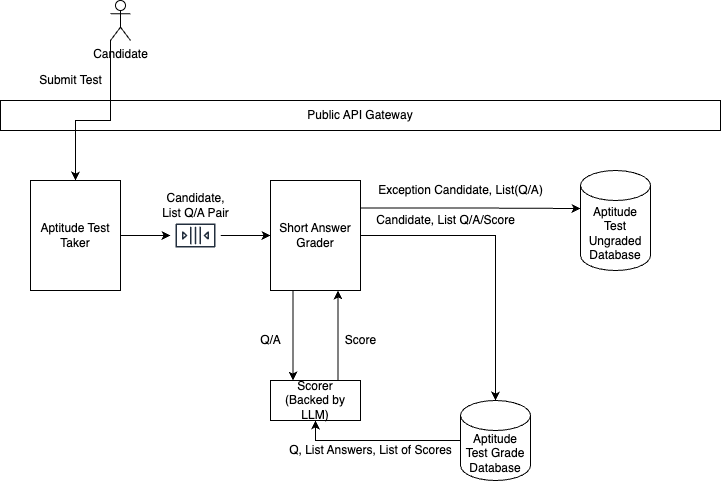

The diagram above was exported from draw.io. Its source (the exported page's mxGraphModel, read from the mxfile embedded in the PNG):
<mxGraphModel dx="865" dy="551" grid="1" gridSize="10" guides="1" tooltips="1" connect="1" arrows="1" fold="1" page="1" pageScale="1" pageWidth="850" pageHeight="1100" math="0" shadow="0">
  <root>
    <mxCell id="Vk-Zq9OFBnbZeSfo9vDA-0" />
    <mxCell id="Vk-Zq9OFBnbZeSfo9vDA-1" parent="Vk-Zq9OFBnbZeSfo9vDA-0" />
    <mxCell id="Vk-Zq9OFBnbZeSfo9vDA-5" style="edgeStyle=orthogonalEdgeStyle;rounded=0;orthogonalLoop=1;jettySize=auto;html=1;exitX=1;exitY=0.5;exitDx=0;exitDy=0;" parent="Vk-Zq9OFBnbZeSfo9vDA-1" source="Vk-Zq9OFBnbZeSfo9vDA-3" target="Vk-Zq9OFBnbZeSfo9vDA-4" edge="1">
      <mxGeometry relative="1" as="geometry" />
    </mxCell>
    <mxCell id="Vk-Zq9OFBnbZeSfo9vDA-3" value="Aptitude Test Taker" style="rounded=0;whiteSpace=wrap;html=1;" parent="Vk-Zq9OFBnbZeSfo9vDA-1" vertex="1">
      <mxGeometry x="80" y="230" width="90" height="110" as="geometry" />
    </mxCell>
    <mxCell id="Vk-Zq9OFBnbZeSfo9vDA-6" style="edgeStyle=orthogonalEdgeStyle;rounded=0;orthogonalLoop=1;jettySize=auto;html=1;entryX=0;entryY=0.5;entryDx=0;entryDy=0;" parent="Vk-Zq9OFBnbZeSfo9vDA-1" source="Vk-Zq9OFBnbZeSfo9vDA-4" target="Vk-Zq9OFBnbZeSfo9vDA-7" edge="1">
      <mxGeometry relative="1" as="geometry">
        <mxPoint x="310" y="245" as="targetPoint" />
      </mxGeometry>
    </mxCell>
    <mxCell id="Vk-Zq9OFBnbZeSfo9vDA-4" value="" style="sketch=0;outlineConnect=0;fontColor=#232F3E;gradientColor=none;strokeColor=#232F3E;fillColor=#ffffff;dashed=0;verticalLabelPosition=bottom;verticalAlign=top;align=center;html=1;fontSize=12;fontStyle=0;aspect=fixed;shape=mxgraph.aws4.resourceIcon;resIcon=mxgraph.aws4.queue;" parent="Vk-Zq9OFBnbZeSfo9vDA-1" vertex="1">
      <mxGeometry x="220" y="260" width="50" height="50" as="geometry" />
    </mxCell>
    <mxCell id="Vk-Zq9OFBnbZeSfo9vDA-28" style="edgeStyle=orthogonalEdgeStyle;rounded=0;orthogonalLoop=1;jettySize=auto;html=1;exitX=1;exitY=0.5;exitDx=0;exitDy=0;" parent="Vk-Zq9OFBnbZeSfo9vDA-1" source="Vk-Zq9OFBnbZeSfo9vDA-7" target="Vk-Zq9OFBnbZeSfo9vDA-8" edge="1">
      <mxGeometry relative="1" as="geometry" />
    </mxCell>
    <mxCell id="Vk-Zq9OFBnbZeSfo9vDA-30" style="edgeStyle=orthogonalEdgeStyle;rounded=0;orthogonalLoop=1;jettySize=auto;html=1;exitX=0.25;exitY=1;exitDx=0;exitDy=0;entryX=0.25;entryY=0;entryDx=0;entryDy=0;" parent="Vk-Zq9OFBnbZeSfo9vDA-1" source="Vk-Zq9OFBnbZeSfo9vDA-7" target="Vk-Zq9OFBnbZeSfo9vDA-11" edge="1">
      <mxGeometry relative="1" as="geometry" />
    </mxCell>
    <mxCell id="NCv7fe7Dlybq_JhEXl1f-0" style="edgeStyle=orthogonalEdgeStyle;rounded=0;orthogonalLoop=1;jettySize=auto;html=1;exitX=1;exitY=0.25;exitDx=0;exitDy=0;" edge="1" parent="Vk-Zq9OFBnbZeSfo9vDA-1" source="Vk-Zq9OFBnbZeSfo9vDA-7">
      <mxGeometry relative="1" as="geometry">
        <mxPoint x="630" y="258" as="targetPoint" />
      </mxGeometry>
    </mxCell>
    <mxCell id="Vk-Zq9OFBnbZeSfo9vDA-7" value="Short Answer Grader" style="rounded=0;whiteSpace=wrap;html=1;" parent="Vk-Zq9OFBnbZeSfo9vDA-1" vertex="1">
      <mxGeometry x="320" y="230" width="90" height="110" as="geometry" />
    </mxCell>
    <mxCell id="Vk-Zq9OFBnbZeSfo9vDA-20" style="edgeStyle=orthogonalEdgeStyle;rounded=0;orthogonalLoop=1;jettySize=auto;html=1;exitX=0;exitY=0.5;exitDx=0;exitDy=0;exitPerimeter=0;entryX=0.5;entryY=1;entryDx=0;entryDy=0;" parent="Vk-Zq9OFBnbZeSfo9vDA-1" source="Vk-Zq9OFBnbZeSfo9vDA-8" target="Vk-Zq9OFBnbZeSfo9vDA-11" edge="1">
      <mxGeometry relative="1" as="geometry" />
    </mxCell>
    <mxCell id="Vk-Zq9OFBnbZeSfo9vDA-8" value="Aptitude Test Grade Database" style="shape=cylinder3;whiteSpace=wrap;html=1;boundedLbl=1;backgroundOutline=1;size=15;" parent="Vk-Zq9OFBnbZeSfo9vDA-1" vertex="1">
      <mxGeometry x="510" y="450" width="70" height="80" as="geometry" />
    </mxCell>
    <mxCell id="Vk-Zq9OFBnbZeSfo9vDA-24" style="edgeStyle=orthogonalEdgeStyle;rounded=0;orthogonalLoop=1;jettySize=auto;html=1;exitX=0.75;exitY=0;exitDx=0;exitDy=0;entryX=0.75;entryY=1;entryDx=0;entryDy=0;" parent="Vk-Zq9OFBnbZeSfo9vDA-1" source="Vk-Zq9OFBnbZeSfo9vDA-11" target="Vk-Zq9OFBnbZeSfo9vDA-7" edge="1">
      <mxGeometry relative="1" as="geometry" />
    </mxCell>
    <mxCell id="Vk-Zq9OFBnbZeSfo9vDA-11" value="Scorer &lt;br&gt;(Backed by LLM)" style="rounded=0;whiteSpace=wrap;html=1;" parent="Vk-Zq9OFBnbZeSfo9vDA-1" vertex="1">
      <mxGeometry x="320" y="430" width="90" height="40" as="geometry" />
    </mxCell>
    <mxCell id="Vk-Zq9OFBnbZeSfo9vDA-13" value="Public API Gateway" style="rounded=0;whiteSpace=wrap;html=1;" parent="Vk-Zq9OFBnbZeSfo9vDA-1" vertex="1">
      <mxGeometry x="50" y="150" width="720" height="30" as="geometry" />
    </mxCell>
    <mxCell id="Vk-Zq9OFBnbZeSfo9vDA-15" style="edgeStyle=orthogonalEdgeStyle;rounded=0;orthogonalLoop=1;jettySize=auto;html=1;entryX=0.5;entryY=0;entryDx=0;entryDy=0;exitX=0;exitY=1;exitDx=0;exitDy=0;exitPerimeter=0;" parent="Vk-Zq9OFBnbZeSfo9vDA-1" source="Vk-Zq9OFBnbZeSfo9vDA-14" target="Vk-Zq9OFBnbZeSfo9vDA-3" edge="1">
      <mxGeometry relative="1" as="geometry">
        <mxPoint x="170" y="110" as="sourcePoint" />
        <Array as="points">
          <mxPoint x="160" y="170" />
          <mxPoint x="125" y="170" />
        </Array>
      </mxGeometry>
    </mxCell>
    <mxCell id="Vk-Zq9OFBnbZeSfo9vDA-14" value="Candidate" style="shape=umlActor;verticalLabelPosition=bottom;verticalAlign=top;html=1;outlineConnect=0;" parent="Vk-Zq9OFBnbZeSfo9vDA-1" vertex="1">
      <mxGeometry x="160" y="50" width="20" height="40" as="geometry" />
    </mxCell>
    <mxCell id="Vk-Zq9OFBnbZeSfo9vDA-16" value="Submit Test" style="text;html=1;align=center;verticalAlign=middle;resizable=0;points=[];autosize=1;strokeColor=none;fillColor=none;" parent="Vk-Zq9OFBnbZeSfo9vDA-1" vertex="1">
      <mxGeometry x="80" y="120" width="80" height="20" as="geometry" />
    </mxCell>
    <mxCell id="Vk-Zq9OFBnbZeSfo9vDA-18" value="Candidate, &lt;br&gt;List Q/A Pair" style="text;html=1;align=center;verticalAlign=middle;resizable=0;points=[];autosize=1;strokeColor=none;fillColor=none;" parent="Vk-Zq9OFBnbZeSfo9vDA-1" vertex="1">
      <mxGeometry x="205" y="240" width="80" height="30" as="geometry" />
    </mxCell>
    <mxCell id="Vk-Zq9OFBnbZeSfo9vDA-21" value="Q, List Answers, List of Scores" style="text;html=1;align=center;verticalAlign=middle;resizable=0;points=[];autosize=1;strokeColor=none;fillColor=none;" parent="Vk-Zq9OFBnbZeSfo9vDA-1" vertex="1">
      <mxGeometry x="330" y="490" width="180" height="20" as="geometry" />
    </mxCell>
    <mxCell id="Vk-Zq9OFBnbZeSfo9vDA-23" value="Q/A" style="text;html=1;align=center;verticalAlign=middle;resizable=0;points=[];autosize=1;strokeColor=none;fillColor=none;" parent="Vk-Zq9OFBnbZeSfo9vDA-1" vertex="1">
      <mxGeometry x="300" y="380" width="40" height="20" as="geometry" />
    </mxCell>
    <mxCell id="Vk-Zq9OFBnbZeSfo9vDA-25" value="Score" style="text;html=1;align=center;verticalAlign=middle;resizable=0;points=[];autosize=1;strokeColor=none;fillColor=none;" parent="Vk-Zq9OFBnbZeSfo9vDA-1" vertex="1">
      <mxGeometry x="385" y="380" width="50" height="20" as="geometry" />
    </mxCell>
    <mxCell id="Vk-Zq9OFBnbZeSfo9vDA-29" value="Candidate, List Q/A/Score" style="text;html=1;align=center;verticalAlign=middle;resizable=0;points=[];autosize=1;strokeColor=none;fillColor=none;" parent="Vk-Zq9OFBnbZeSfo9vDA-1" vertex="1">
      <mxGeometry x="420" y="260" width="150" height="20" as="geometry" />
    </mxCell>
    <mxCell id="NCv7fe7Dlybq_JhEXl1f-2" value="Exception Candidate, List(Q/A)" style="text;html=1;align=center;verticalAlign=middle;resizable=0;points=[];autosize=1;strokeColor=none;fillColor=none;" vertex="1" parent="Vk-Zq9OFBnbZeSfo9vDA-1">
      <mxGeometry x="420" y="230" width="180" height="20" as="geometry" />
    </mxCell>
    <mxCell id="NCv7fe7Dlybq_JhEXl1f-3" value="Aptitude Test Ungraded Database" style="shape=cylinder3;whiteSpace=wrap;html=1;boundedLbl=1;backgroundOutline=1;size=15;" vertex="1" parent="Vk-Zq9OFBnbZeSfo9vDA-1">
      <mxGeometry x="630" y="220" width="70" height="100" as="geometry" />
    </mxCell>
  </root>
</mxGraphModel>